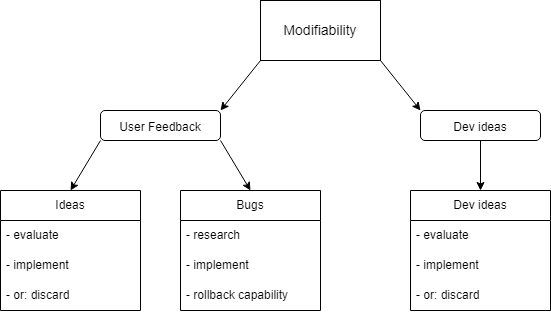

The diagram above was exported from draw.io. Its source (the exported page's mxGraphModel, read from the mxfile embedded in the PNG):
<mxGraphModel dx="1588" dy="774" grid="1" gridSize="10" guides="1" tooltips="1" connect="1" arrows="1" fold="1" page="1" pageScale="1" pageWidth="1100" pageHeight="850" background="none" math="0" shadow="0">
  <root>
    <mxCell id="0" />
    <mxCell id="1" parent="0" />
    <mxCell id="fMJpzFzIDdbraQsonzcD-1" value="&lt;font style=&quot;font-size: 14px;&quot;&gt;Modifiability&lt;/font&gt;" style="rounded=0;whiteSpace=wrap;html=1;" vertex="1" parent="1">
      <mxGeometry x="480" y="50" width="120" height="60" as="geometry" />
    </mxCell>
    <mxCell id="fMJpzFzIDdbraQsonzcD-2" value="&lt;font style=&quot;font-size: 12px;&quot;&gt;User Feedback&lt;/font&gt;" style="rounded=1;whiteSpace=wrap;html=1;fontSize=18;" vertex="1" parent="1">
      <mxGeometry x="320" y="160" width="120" height="30" as="geometry" />
    </mxCell>
    <mxCell id="fMJpzFzIDdbraQsonzcD-3" value="&lt;font style=&quot;font-size: 12px;&quot;&gt;Dev ideas&lt;/font&gt;" style="rounded=1;whiteSpace=wrap;html=1;fontSize=18;" vertex="1" parent="1">
      <mxGeometry x="640" y="160" width="120" height="30" as="geometry" />
    </mxCell>
    <mxCell id="fMJpzFzIDdbraQsonzcD-4" value="Ideas" style="swimlane;fontStyle=0;childLayout=stackLayout;horizontal=1;startSize=30;horizontalStack=0;resizeParent=1;resizeParentMax=0;resizeLast=0;collapsible=1;marginBottom=0;whiteSpace=wrap;html=1;fontSize=12;" vertex="1" parent="1">
      <mxGeometry x="220" y="240" width="140" height="120" as="geometry" />
    </mxCell>
    <mxCell id="fMJpzFzIDdbraQsonzcD-5" value="- evaluate" style="text;strokeColor=none;fillColor=none;align=left;verticalAlign=middle;spacingLeft=4;spacingRight=4;overflow=hidden;points=[[0,0.5],[1,0.5]];portConstraint=eastwest;rotatable=0;whiteSpace=wrap;html=1;fontSize=12;" vertex="1" parent="fMJpzFzIDdbraQsonzcD-4">
      <mxGeometry y="30" width="140" height="30" as="geometry" />
    </mxCell>
    <mxCell id="fMJpzFzIDdbraQsonzcD-6" value="- implement" style="text;strokeColor=none;fillColor=none;align=left;verticalAlign=middle;spacingLeft=4;spacingRight=4;overflow=hidden;points=[[0,0.5],[1,0.5]];portConstraint=eastwest;rotatable=0;whiteSpace=wrap;html=1;fontSize=12;" vertex="1" parent="fMJpzFzIDdbraQsonzcD-4">
      <mxGeometry y="60" width="140" height="30" as="geometry" />
    </mxCell>
    <mxCell id="fMJpzFzIDdbraQsonzcD-7" value="- or: discard" style="text;strokeColor=none;fillColor=none;align=left;verticalAlign=middle;spacingLeft=4;spacingRight=4;overflow=hidden;points=[[0,0.5],[1,0.5]];portConstraint=eastwest;rotatable=0;whiteSpace=wrap;html=1;fontSize=12;" vertex="1" parent="fMJpzFzIDdbraQsonzcD-4">
      <mxGeometry y="90" width="140" height="30" as="geometry" />
    </mxCell>
    <mxCell id="fMJpzFzIDdbraQsonzcD-8" value="Bugs" style="swimlane;fontStyle=0;childLayout=stackLayout;horizontal=1;startSize=30;horizontalStack=0;resizeParent=1;resizeParentMax=0;resizeLast=0;collapsible=1;marginBottom=0;whiteSpace=wrap;html=1;fontSize=12;" vertex="1" parent="1">
      <mxGeometry x="400" y="240" width="140" height="120" as="geometry" />
    </mxCell>
    <mxCell id="fMJpzFzIDdbraQsonzcD-9" value="- research" style="text;strokeColor=none;fillColor=none;align=left;verticalAlign=middle;spacingLeft=4;spacingRight=4;overflow=hidden;points=[[0,0.5],[1,0.5]];portConstraint=eastwest;rotatable=0;whiteSpace=wrap;html=1;fontSize=12;" vertex="1" parent="fMJpzFzIDdbraQsonzcD-8">
      <mxGeometry y="30" width="140" height="30" as="geometry" />
    </mxCell>
    <mxCell id="fMJpzFzIDdbraQsonzcD-10" value="- implement" style="text;strokeColor=none;fillColor=none;align=left;verticalAlign=middle;spacingLeft=4;spacingRight=4;overflow=hidden;points=[[0,0.5],[1,0.5]];portConstraint=eastwest;rotatable=0;whiteSpace=wrap;html=1;fontSize=12;" vertex="1" parent="fMJpzFzIDdbraQsonzcD-8">
      <mxGeometry y="60" width="140" height="30" as="geometry" />
    </mxCell>
    <mxCell id="fMJpzFzIDdbraQsonzcD-11" value="- rollback capability" style="text;strokeColor=none;fillColor=none;align=left;verticalAlign=middle;spacingLeft=4;spacingRight=4;overflow=hidden;points=[[0,0.5],[1,0.5]];portConstraint=eastwest;rotatable=0;whiteSpace=wrap;html=1;fontSize=12;" vertex="1" parent="fMJpzFzIDdbraQsonzcD-8">
      <mxGeometry y="90" width="140" height="30" as="geometry" />
    </mxCell>
    <mxCell id="fMJpzFzIDdbraQsonzcD-12" value="Dev ideas" style="swimlane;fontStyle=0;childLayout=stackLayout;horizontal=1;startSize=30;horizontalStack=0;resizeParent=1;resizeParentMax=0;resizeLast=0;collapsible=1;marginBottom=0;whiteSpace=wrap;html=1;fontSize=12;" vertex="1" parent="1">
      <mxGeometry x="630" y="240" width="140" height="120" as="geometry" />
    </mxCell>
    <mxCell id="fMJpzFzIDdbraQsonzcD-13" value="- evaluate" style="text;strokeColor=none;fillColor=none;align=left;verticalAlign=middle;spacingLeft=4;spacingRight=4;overflow=hidden;points=[[0,0.5],[1,0.5]];portConstraint=eastwest;rotatable=0;whiteSpace=wrap;html=1;fontSize=12;" vertex="1" parent="fMJpzFzIDdbraQsonzcD-12">
      <mxGeometry y="30" width="140" height="30" as="geometry" />
    </mxCell>
    <mxCell id="fMJpzFzIDdbraQsonzcD-14" value="- implement" style="text;strokeColor=none;fillColor=none;align=left;verticalAlign=middle;spacingLeft=4;spacingRight=4;overflow=hidden;points=[[0,0.5],[1,0.5]];portConstraint=eastwest;rotatable=0;whiteSpace=wrap;html=1;fontSize=12;" vertex="1" parent="fMJpzFzIDdbraQsonzcD-12">
      <mxGeometry y="60" width="140" height="30" as="geometry" />
    </mxCell>
    <mxCell id="fMJpzFzIDdbraQsonzcD-15" value="- or: discard" style="text;strokeColor=none;fillColor=none;align=left;verticalAlign=middle;spacingLeft=4;spacingRight=4;overflow=hidden;points=[[0,0.5],[1,0.5]];portConstraint=eastwest;rotatable=0;whiteSpace=wrap;html=1;fontSize=12;" vertex="1" parent="fMJpzFzIDdbraQsonzcD-12">
      <mxGeometry y="90" width="140" height="30" as="geometry" />
    </mxCell>
    <mxCell id="fMJpzFzIDdbraQsonzcD-16" value="" style="endArrow=classic;html=1;rounded=0;fontSize=12;exitX=0;exitY=1;exitDx=0;exitDy=0;entryX=1;entryY=0;entryDx=0;entryDy=0;" edge="1" parent="1" source="fMJpzFzIDdbraQsonzcD-1" target="fMJpzFzIDdbraQsonzcD-2">
      <mxGeometry width="50" height="50" relative="1" as="geometry">
        <mxPoint x="880" y="300" as="sourcePoint" />
        <mxPoint x="930" y="250" as="targetPoint" />
      </mxGeometry>
    </mxCell>
    <mxCell id="fMJpzFzIDdbraQsonzcD-17" value="" style="endArrow=classic;html=1;rounded=0;fontSize=12;exitX=1;exitY=1;exitDx=0;exitDy=0;entryX=0;entryY=0;entryDx=0;entryDy=0;" edge="1" parent="1" source="fMJpzFzIDdbraQsonzcD-1" target="fMJpzFzIDdbraQsonzcD-3">
      <mxGeometry width="50" height="50" relative="1" as="geometry">
        <mxPoint x="880" y="300" as="sourcePoint" />
        <mxPoint x="930" y="250" as="targetPoint" />
      </mxGeometry>
    </mxCell>
    <mxCell id="fMJpzFzIDdbraQsonzcD-18" value="" style="endArrow=classic;html=1;rounded=0;fontSize=12;exitX=0.5;exitY=1;exitDx=0;exitDy=0;entryX=0.5;entryY=0;entryDx=0;entryDy=0;" edge="1" parent="1" source="fMJpzFzIDdbraQsonzcD-3" target="fMJpzFzIDdbraQsonzcD-12">
      <mxGeometry width="50" height="50" relative="1" as="geometry">
        <mxPoint x="880" y="300" as="sourcePoint" />
        <mxPoint x="930" y="250" as="targetPoint" />
      </mxGeometry>
    </mxCell>
    <mxCell id="fMJpzFzIDdbraQsonzcD-19" value="" style="endArrow=classic;html=1;rounded=0;fontSize=12;exitX=1;exitY=1;exitDx=0;exitDy=0;entryX=0.5;entryY=0;entryDx=0;entryDy=0;" edge="1" parent="1" source="fMJpzFzIDdbraQsonzcD-2" target="fMJpzFzIDdbraQsonzcD-8">
      <mxGeometry width="50" height="50" relative="1" as="geometry">
        <mxPoint x="880" y="300" as="sourcePoint" />
        <mxPoint x="930" y="250" as="targetPoint" />
      </mxGeometry>
    </mxCell>
    <mxCell id="fMJpzFzIDdbraQsonzcD-20" value="" style="endArrow=classic;html=1;rounded=0;fontSize=12;exitX=0;exitY=1;exitDx=0;exitDy=0;entryX=0.5;entryY=0;entryDx=0;entryDy=0;" edge="1" parent="1" source="fMJpzFzIDdbraQsonzcD-2" target="fMJpzFzIDdbraQsonzcD-4">
      <mxGeometry width="50" height="50" relative="1" as="geometry">
        <mxPoint x="880" y="300" as="sourcePoint" />
        <mxPoint x="930" y="250" as="targetPoint" />
      </mxGeometry>
    </mxCell>
  </root>
</mxGraphModel>